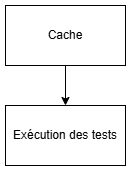

The diagram above was exported from draw.io. Its source (the exported page's mxGraphModel, read from the mxfile embedded in the PNG):
<mxGraphModel dx="1009" dy="567" grid="1" gridSize="10" guides="1" tooltips="1" connect="1" arrows="1" fold="1" page="1" pageScale="1" pageWidth="827" pageHeight="1169" math="0" shadow="0">
  <root>
    <mxCell id="0" />
    <mxCell id="1" parent="0" />
    <mxCell id="azYikC6XaYBPRlrfdOO2-8" style="edgeStyle=orthogonalEdgeStyle;rounded=0;orthogonalLoop=1;jettySize=auto;html=1;" edge="1" parent="1" source="azYikC6XaYBPRlrfdOO2-5" target="azYikC6XaYBPRlrfdOO2-7">
      <mxGeometry relative="1" as="geometry" />
    </mxCell>
    <mxCell id="azYikC6XaYBPRlrfdOO2-5" value="Cache" style="rounded=0;whiteSpace=wrap;html=1;" vertex="1" parent="1">
      <mxGeometry x="150" y="50" width="120" height="60" as="geometry" />
    </mxCell>
    <mxCell id="azYikC6XaYBPRlrfdOO2-7" value="Exécution des tests" style="rounded=0;whiteSpace=wrap;html=1;" vertex="1" parent="1">
      <mxGeometry x="150" y="150" width="120" height="60" as="geometry" />
    </mxCell>
  </root>
</mxGraphModel>